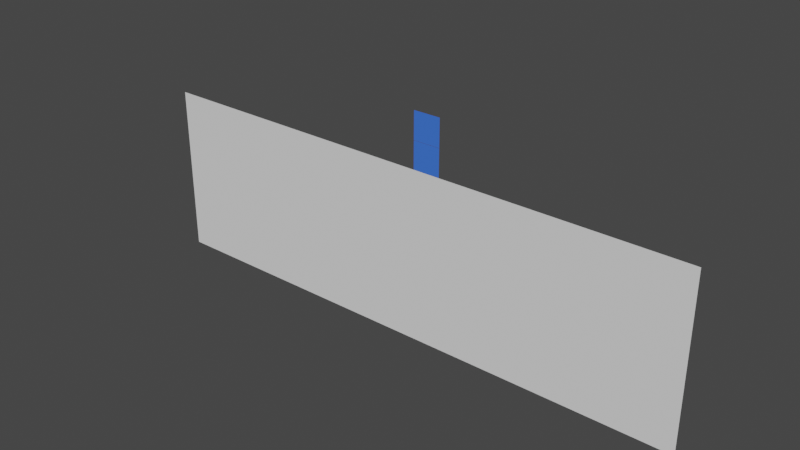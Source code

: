 # Source: Sandu_assignment1_revised.blend  (saved by Blender 4.0.36; exported with 4.5.12 LTS)
import bpy
from mathutils import Matrix  # noqa: F401  (used for matrix-valued properties, if any)

bpy.ops.wm.read_factory_settings(use_empty=True)
scene = bpy.context.scene
scene.name = 'Scene'

# ---- collections
col_wgts = bpy.data.collections.new('WGTS'); scene.collection.children.link(col_wgts)

# ---- materials (node trees are filled in below, after node groups)
mat_armor = bpy.data.materials.new('Armor')
mat_armor.use_transparent_shadow = False
mat_armor.diffuse_color = (0.05328, 0.168, 0.8, 1.0)
mat_armor.roughness = 0.3379
mat_armor.specular_intensity = 0.03106

# ---- material node trees

# ---- world
world_world = bpy.data.worlds.new('World'); scene.world = world_world
world_world.use_nodes = True; world_world.node_tree.nodes.clear()
_N = world_world.node_tree.nodes; _L = world_world.node_tree.links
n0 = _N.new('ShaderNodeOutputWorld'); n0.name = 'World Output'; n0.location = (300, 300)
n1 = _N.new('ShaderNodeBackground'); n1.name = 'Background'; n1.location = (10, 300)
n1.inputs[0].default_value = (0.05088, 0.05088, 0.05088, 1.0)
_L.new(n1.outputs[0], n0.inputs[0])
n0.is_active_output = True
world_world.color = (0.05088, 0.05088, 0.05088)
world_world.use_sun_shadow = False
world_world.sun_shadow_jitter_overblur = 0.0

# ---- meshes
me_box_main = bpy.data.meshes.new('Box_Main')
me_box_main.from_pydata([(-1.0, -1.0, 0.0), (1.0, -1.0, 0.0), (-1.0, 1.0, 0.0), (1.0, 1.0, 0.0)], [], [(0, 1, 3, 2)])
_uv = me_box_main.uv_layers.new(name='UVMap')
_uv.uv.foreach_set('vector', [0.0, 0.0, 1.0, 0.0, 1.0, 1.0, 0.0, 1.0])
me_box_main.materials.append(mat_armor)
me_box_main.use_paint_bone_selection = False
me_box_main.use_paint_mask = True
me_box_main.update()
me_plane_001 = bpy.data.meshes.new('Plane.001')
me_plane_001.from_pydata([(-1.215, -1.0, 0.0), (1.0, -1.0, 0.0), (-1.215, 1.0, 0.0), (1.0, 1.0, 0.0)], [], [(0, 1, 3, 2)])
_uv = me_plane_001.uv_layers.new(name='UVMap')
_uv.uv.foreach_set('vector', [0.0, 0.0, 1.0, 0.0, 1.0, 1.0, 0.0, 1.0])
me_plane_001.update()
me_box_secondary = bpy.data.meshes.new('Box_Secondary')
me_box_secondary.from_pydata([(-1.0, -1.0, 0.0), (1.0, -1.0, 0.0), (-1.0, 1.0, 0.0), (1.0, 1.0, 0.0)], [], [(0, 1, 3, 2)])
_uv = me_box_secondary.uv_layers.new(name='UVMap')
_uv.uv.foreach_set('vector', [0.0, 0.0, 1.0, 0.0, 1.0, 1.0, 0.0, 1.0])
me_box_secondary.materials.append(mat_armor)
me_box_secondary.update()
me_wgt_bone_01 = bpy.data.meshes.new('WGT-Bone_01')
me_wgt_bone_01.from_pydata([(-0.2, 0.4, 0.2), (-0.2, 0.4, -0.2), (-2.512e-08, 1.784e-15, 2.041e-08), (0.2, 0.4, 0.2), (0.2, 0.4, -0.2)], [(0, 3), (0, 1), (1, 2), (2, 3), (3, 4), (2, 4), (0, 2), (1, 4)], [])
me_wgt_bone_01.update()
me_wgt_bone_02 = bpy.data.meshes.new('WGT-Bone_02')
me_wgt_bone_02.from_pydata([(-0.2, 0.4, 0.2), (-0.2, 0.4, -0.2), (-2.512e-08, 1.784e-15, 2.041e-08), (0.2, 0.4, 0.2), (0.2, 0.4, -0.2)], [(0, 3), (0, 1), (1, 2), (2, 3), (3, 4), (2, 4), (0, 2), (1, 4)], [])
me_wgt_bone_02.update()
arm_armature = bpy.data.armatures.new('Armature')  # bones are not reproduced

# ---- objects
ob_box_main = bpy.data.objects.new('Box_Main', me_box_main)
ob_floor = bpy.data.objects.new('Floor', me_plane_001)
ob_armature = bpy.data.objects.new('Armature', arm_armature)
ob_box_secondary = bpy.data.objects.new('Box_Secondary', me_box_secondary)
ob_wgt_bone_01 = bpy.data.objects.new('WGT-Bone_01', me_wgt_bone_01)
ob_wgt_bone_02 = bpy.data.objects.new('WGT-Bone_02', me_wgt_bone_02)

# ---- transforms, parenting, visibility, modifiers, constraints
ob_box_main.parent = ob_armature
ob_box_main.location = (0.0, -2.152e-08, 0.1602)
ob_box_main.rotation_euler = (1.571, -0.0, 0.0)
ob_box_main.scale = (0.1587, 0.1587, 0.1587)
_vg = ob_box_main.vertex_groups.new(name='Bone_01')
_vg.add([0, 1, 2, 3], 1.0, 'REPLACE')
_vg = ob_box_main.vertex_groups.new(name='Bone_02')
for _i, _w in zip([0, 1, 2, 3], [0.0, 0.0, 0.0, 0.0]): _vg.add([_i], _w, 'REPLACE')
_m = ob_box_main.modifiers.new('Armature', 'ARMATURE')
_m.object = ob_armature
ob_floor.location = (-0.01747, 1.344e-07, -1.0)
ob_floor.rotation_euler = (1.571, 0.0, 0.0)
ob_floor.scale = (2.981, 1.0, 1.0)
ob_armature.location = (0.0, 0.0, 0.0)
ob_armature.show_in_front = True
_c = ob_armature.constraints.new('MAINTAIN_VOLUME'); _c.name = 'Maintain Volume'
_c.free_axis = 'SAMEVOL_Z'
ob_box_secondary.parent = ob_armature
ob_box_secondary.location = (0.0, -2.152e-08, 0.4802)
ob_box_secondary.rotation_euler = (1.571, -0.0, 0.0)
ob_box_secondary.scale = (0.1587, 0.1587, 0.1587)
_vg = ob_box_secondary.vertex_groups.new(name='Bone_01')
_vg = ob_box_secondary.vertex_groups.new(name='Bone_02')
_vg.add([0, 1, 2, 3], 1.0, 'REPLACE')
_m = ob_box_secondary.modifiers.new('Armature', 'ARMATURE')
_m.object = ob_armature
ob_wgt_bone_01.location = (0.0, 0.0, 0.0)
ob_wgt_bone_01.rotation_euler = (1.571, 0.0001255, -0.001593)
ob_wgt_bone_01.scale = (0.319, 0.319, 0.319)
ob_wgt_bone_02.location = (4.003e-05, 9.015e-08, 0.319)
ob_wgt_bone_02.rotation_euler = (1.571, 6.714e-11, -0.001593)
ob_wgt_bone_02.scale = (0.32, 0.32, 0.32)

# ---- collection membership
scene.collection.objects.link(ob_box_main)
scene.collection.objects.link(ob_floor)
scene.collection.objects.link(ob_armature)
scene.collection.objects.link(ob_box_secondary)
col_wgts.objects.link(ob_wgt_bone_01)
col_wgts.objects.link(ob_wgt_bone_02)

# ---- scene / render settings (as saved in the file)
scene.frame_start = 0; scene.frame_end = 100; scene.frame_set(0)
scene.render.engine = 'BLENDER_EEVEE_NEXT'
scene.render.fps = 30
scene.cycles.preview_pause = True
scene.cycles.sampling_pattern = 'TABULATED_SOBOL'
scene.cycles.use_adaptive_sampling = False
scene.cycles.use_light_tree = False
scene.eevee.use_gtao = True
scene.eevee.gtao_quality = 0.185
scene.eevee.gtao_distance = 35.51
scene.eevee.fast_gi_quality = 0.185
scene.view_settings.view_transform = 'Filmic'
bpy.context.view_layer.update()

# ---- added for rendering (the .blend has no active camera and no usable light): camera, sun
cam_auto = bpy.data.cameras.new('AutoCamera')
cam_auto.lens = 50.0
cam_auto.sensor_width = 36.0
cam_auto.clip_end = 1000.0
ob_auto_camera = bpy.data.objects.new('AutoCamera', cam_auto)
scene.collection.objects.link(ob_auto_camera)
ob_auto_camera.location = (6.24176, -7.89476, 4.58238)
ob_auto_camera.rotation_euler = (1.09748, -7.21219e-08, 0.694738)
scene.camera = ob_auto_camera
light_auto_sun = bpy.data.lights.new('AutoSun', 'SUN')
light_auto_sun.energy = 3.0
light_auto_sun.angle = 0.0523599
ob_auto_sun = bpy.data.objects.new('AutoSun', light_auto_sun)
scene.collection.objects.link(ob_auto_sun)
ob_auto_sun.rotation_euler = (0.872665, 0.174533, 0.523599)
bpy.context.view_layer.update()
